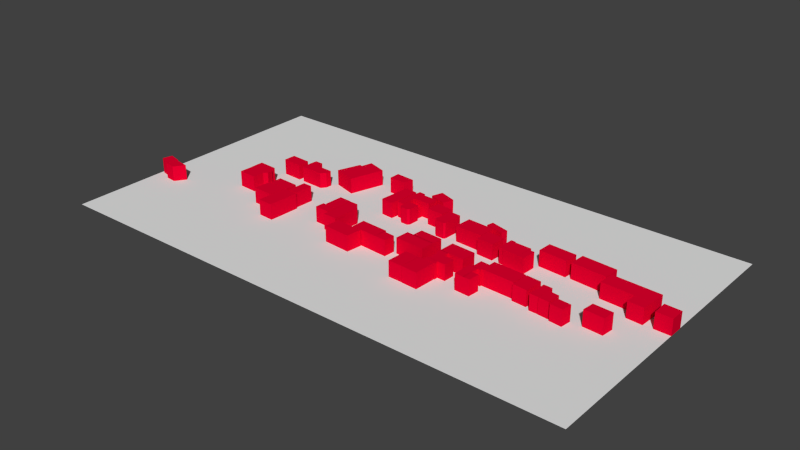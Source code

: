 # Source: home.blend  (saved by Blender 2.65.0; exported with 4.5.12 LTS)
import bpy
from mathutils import Matrix  # noqa: F401  (used for matrix-valued properties, if any)

bpy.ops.wm.read_factory_settings(use_empty=True)
scene = bpy.context.scene
scene.name = 'Scene'

# ---- collections
col_collection_1 = bpy.data.collections.new('Collection 1'); scene.collection.children.link(col_collection_1)

# ---- materials (node trees are filled in below, after node groups)
mat_material = bpy.data.materials.new('Material')
mat_material.alpha_threshold = 0.0
mat_material.use_transparent_shadow = False
mat_material.diffuse_color = (0.8, 0.0, 0.02849, 1.0)
mat_material.roughness = 0.5
mat_material.line_color = (0.0, 0.0, 0.0, 1.0)
mat_buildings = bpy.data.materials.new('Buildings')
mat_buildings.alpha_threshold = 0.0
mat_buildings.use_transparent_shadow = False
mat_buildings.roughness = 0.5
mat_buildings.line_color = (0.0, 0.0, 0.0, 1.0)
mat_map = bpy.data.materials.new('Map')
mat_map.alpha_threshold = 0.0
mat_map.use_transparent_shadow = False
mat_map.roughness = 0.5
mat_map.line_color = (0.0, 0.0, 0.0, 1.0)

# ---- material node trees

# ---- world
world_world = bpy.data.worlds.new('World'); scene.world = world_world
world_world.color = (0.05088, 0.05088, 0.05088)
world_world.use_sun_shadow = False
world_world.sun_shadow_jitter_overblur = 0.0
world_world.cycles.sampling_method = 'MANUAL'
world_world.cycles.sample_map_resolution = 256

# ---- meshes
me_plane_003 = bpy.data.meshes.new('Plane.003')
me_plane_003.from_pydata([(0.6176, 3.785, -4.825e-06), (0.1012, 3.906, -4.833e-06), (0.7157, 4.177, -4.72e-06), (0.2041, 4.305, -4.728e-06), (1.046, 3.612, -4.816e-06), (0.6115, 3.66, -4.821e-06), (1.34, 4.036, -4.713e-06), (0.7326, 4.127, -4.72e-06), (7.222, 7.26, -7.97e-06), (6.288, 7.537, -7.952e-06), (7.509, 8.198, -7.817e-06), (6.624, 8.469, -7.806e-06), (7.507, 8.198, -7.879e-06), (6.739, 8.433, -7.865e-06), (7.648, 8.635, -7.774e-06), (6.86, 8.879, -7.765e-06), (9.013, 8.295, -7.877e-06), (8.322, 8.322, -7.866e-06), (9.12, 8.705, -7.773e-06), (8.332, 8.761, -7.767e-06), (9.79, 6.65, -7.814e-06), (9.294, 6.691, -7.81e-06), (9.924, 7.92, -7.667e-06), (9.414, 7.964, -7.714e-06), (10.17, 6.86, -7.831e-06), (9.891, 6.878, -7.829e-06), (10.27, 8.011, -7.684e-06), (10.01, 8.032, -7.734e-06), (10.56, 6.591, -7.835e-06), (10.28, 6.6, -7.832e-06), (10.63, 6.663, -7.687e-06), (10.21, 6.674, -7.734e-06), (10.64, 6.664, -7.839e-06), (10.2, 6.673, -7.834e-06), (10.66, 7.1, -7.691e-06), (10.23, 7.121, -7.737e-06), (10.89, 7.456, -7.843e-06), (10.25, 7.475, -7.835e-06), (10.9, 7.902, -7.695e-06), (10.28, 7.913, -7.738e-06), (10.55, 7.11, -7.838e-06), (10.24, 7.128, -7.835e-06), (10.58, 7.451, -7.689e-06), (10.27, 7.467, -7.738e-06), (11.79, 7.087, -7.88e-06), (11.12, 7.119, -7.87e-06), (11.83, 7.624, -7.733e-06), (11.17, 7.672, -7.774e-06), (12.31, 6.632, -7.88e-06), (11.83, 6.659, -7.87e-06), (12.35, 7.428, -7.733e-06), (11.88, 7.453, -7.774e-06), (12.25, 6.573, -7.88e-06), (11.91, 6.577, -7.87e-06), (12.31, 6.635, -7.733e-06), (11.91, 6.656, -7.774e-06), (13.83, 6.646, -7.855e-06), (12.73, 6.708, -7.856e-06), (13.87, 7.338, -7.708e-06), (12.78, 7.398, -7.76e-06), (14.53, 6.368, -7.861e-06), (13.86, 6.416, -7.865e-06), (14.56, 6.991, -7.714e-06), (13.88, 7.03, -7.769e-06), (15.68, 6.271, -7.824e-06), (15.0, 6.312, -7.827e-06), (15.72, 6.97, -7.675e-06), (15.04, 6.995, -7.731e-06), (15.9, 6.257, -7.796e-06), (15.68, 6.269, -7.805e-06), (15.93, 6.847, -7.647e-06), (15.71, 6.849, -7.708e-06), (15.0, 6.353, -7.837e-06), (14.82, 6.362, -7.831e-06), (15.04, 7.038, -7.689e-06), (14.85, 7.045, -7.734e-06), (14.39, 4.875, -7.857e-06), (13.41, 4.93, -7.85e-06), (14.42, 5.498, -7.709e-06), (13.44, 5.558, -7.754e-06), (13.73, 4.696, -7.832e-06), (13.39, 4.717, -7.848e-06), (13.75, 4.917, -7.684e-06), (13.41, 4.942, -7.752e-06), (14.15, 4.212, -7.835e-06), (13.43, 4.256, -7.851e-06), (14.17, 4.66, -7.687e-06), (13.46, 4.713, -7.756e-06), (13.82, 4.066, -7.837e-06), (13.36, 4.082, -7.856e-06), (13.83, 4.236, -7.689e-06), (13.37, 4.262, -7.757e-06), (12.91, 5.132, -7.868e-06), (11.99, 5.187, -7.862e-06), (12.94, 5.575, -7.721e-06), (12.02, 5.635, -7.766e-06), (12.88, 4.584, -7.869e-06), (11.68, 4.66, -7.864e-06), (12.91, 5.144, -7.721e-06), (11.72, 5.225, -7.768e-06), (11.03, 4.272, -7.944e-06), (9.937, 4.347, -7.936e-06), (11.07, 4.825, -7.796e-06), (9.963, 4.892, -7.84e-06), (11.5, 4.244, -7.925e-06), (11.03, 4.271, -7.891e-06), (11.53, 4.707, -7.778e-06), (11.05, 4.739, -7.796e-06), (9.108, 5.509, -7.773e-06), (8.555, 5.521, -7.756e-06), (8.896, 5.753, -7.629e-06), (8.567, 5.76, -7.661e-06), (9.039, 4.389, -7.77e-06), (8.487, 4.401, -7.752e-06), (8.534, 5.778, -7.764e-06), (8.027, 5.804, -7.747e-06), (8.493, 5.022, -7.761e-06), (7.986, 5.048, -7.744e-06), (8.485, 4.994, -7.766e-06), (7.881, 5.019, -7.754e-06), (8.458, 4.626, -7.762e-06), (7.854, 4.652, -7.751e-06), (6.5, 5.799, -7.697e-06), (6.118, 5.811, -7.684e-06), (6.459, 5.043, -7.694e-06), (6.077, 5.054, -7.681e-06), (5.979, 5.507, -7.725e-06), (5.105, 5.554, -7.709e-06), (5.959, 5.043, -7.694e-06), (5.084, 5.089, -7.678e-06), (5.375, 7.604, -7.822e-06), (5.042, 7.615, -7.808e-06), (5.355, 7.326, -7.845e-06), (5.015, 7.31, -7.826e-06), (5.341, 6.889, -7.821e-06), (5.008, 6.901, -7.807e-06), (5.973, 7.299, -7.823e-06), (5.959, 6.861, -7.799e-06), (6.126, 7.292, -7.844e-06), (6.112, 7.056, -7.843e-06), (6.529, 4.975, -7.692e-06), (5.912, 4.987, -7.718e-06), (6.488, 4.082, -7.689e-06), (5.859, 4.116, -7.719e-06), (6.467, 3.7, -7.686e-06), (5.838, 3.734, -7.717e-06), (5.884, 5.01, -7.607e-06), (5.031, 5.05, -7.602e-06), (5.843, 4.297, -7.604e-06), (4.97, 4.338, -7.603e-06), (16.55, 4.702, -7.809e-06), (15.27, 4.75, -7.823e-06), (16.59, 5.36, -7.661e-06), (15.3, 5.413, -7.726e-06), (15.26, 4.681, -7.83e-06), (14.91, 4.702, -7.829e-06), (15.28, 5.151, -7.683e-06), (14.93, 5.177, -7.732e-06), (15.1, 3.939, -7.833e-06), (14.75, 3.959, -7.832e-06), (15.14, 4.693, -7.685e-06), (14.78, 4.718, -7.735e-06), (15.36, 3.925, -7.829e-06), (15.09, 3.938, -7.826e-06), (15.4, 4.388, -7.681e-06), (15.12, 4.406, -7.729e-06), (14.27, 7.293, -7.899e-06), (13.53, 7.455, -7.904e-06), (14.34, 7.533, -7.752e-06), (13.59, 7.722, -7.807e-06), (13.09, 3.233, -7.843e-06), (12.52, 3.249, -7.863e-06), (13.13, 4.083, -7.695e-06), (12.57, 4.109, -7.764e-06), (13.76, 3.185, -7.837e-06), (13.11, 3.221, -7.858e-06), (13.8, 4.035, -7.689e-06), (13.16, 4.081, -7.759e-06), (17.1, 6.992, -7.895e-06), (15.99, 7.064, -7.831e-06), (17.13, 7.582, -7.746e-06), (16.02, 7.643, -7.734e-06), (18.66, 6.914, -7.998e-06), (17.29, 7.015, -7.938e-06), (18.7, 7.563, -7.849e-06), (17.33, 7.653, -7.841e-06), (17.16, 4.555, -7.739e-06), (16.59, 4.593, -7.671e-06), (17.21, 5.311, -7.59e-06), (16.63, 5.354, -7.573e-06), (17.67, 4.437, -7.681e-06), (17.34, 4.446, -7.585e-06), (17.72, 5.193, -7.532e-06), (17.38, 5.207, -7.487e-06), (18.1, 4.388, -7.631e-06), (17.69, 4.427, -7.545e-06), (18.13, 4.938, -7.484e-06), (17.71, 4.981, -7.449e-06), (20.58, 6.424, -7.824e-06), (18.69, 6.524, -7.811e-06), (20.62, 7.072, -7.676e-06), (18.73, 7.163, -7.715e-06), (20.56, 5.983, -7.827e-06), (19.94, 6.024, -7.698e-06), (20.58, 6.416, -7.679e-06), (19.98, 6.447, -7.602e-06), (19.92, 4.664, -7.842e-06), (19.15, 4.713, -7.717e-06), (19.97, 5.152, -7.694e-06), (19.2, 5.191, -7.621e-06), (18.67, 4.282, -7.842e-06), (18.17, 4.33, -7.717e-06), (18.72, 4.711, -7.694e-06), (18.22, 4.75, -7.621e-06), (4.799, 7.391, -6.283e-06), (3.987, 7.437, -6.267e-06), (4.779, 6.905, -6.252e-06), (3.967, 6.952, -6.236e-06), (4.237, 6.093, -6.325e-06), (3.48, 6.139, -6.309e-06), (4.217, 5.864, -6.311e-06), (3.46, 5.911, -6.295e-06), (4.224, 5.482, -6.286e-06), (3.467, 5.529, -6.27e-06), (4.196, 4.997, -6.255e-06), (3.439, 5.043, -6.239e-06), (4.335, 5.864, -6.311e-06), (4.363, 5.607, -6.295e-06), (11.23, 7.88, -7.832e-06), (10.55, 8.076, -7.825e-06), (11.38, 8.298, -7.679e-06), (10.7, 8.524, -7.724e-06), (21.55, 5.99, -7.81e-06), (20.92, 6.004, -7.682e-06), (21.55, 6.575, -7.663e-06), (20.91, 6.607, -7.587e-06), (10.28, 3.664, -7.882e-06), (9.182, 3.74, -7.874e-06), (10.35, 4.286, -7.738e-06), (9.247, 4.353, -7.782e-06), (0.6176, 3.785, 0.6291), (0.1012, 3.906, 0.6291), (0.7157, 4.177, 0.6291), (0.2041, 4.305, 0.6291), (1.046, 3.612, 0.6291), (0.6115, 3.66, 0.6291), (1.34, 4.036, 0.6291), (0.7326, 4.127, 0.6291), (7.222, 7.26, 0.6291), (6.288, 7.537, 0.6291), (7.509, 8.198, 0.6291), (6.624, 8.469, 0.6291), (7.507, 8.198, 0.6291), (6.739, 8.433, 0.6291), (7.648, 8.635, 0.6291), (6.86, 8.879, 0.6291), (9.013, 8.295, 0.6291), (8.322, 8.322, 0.6291), (9.12, 8.705, 0.6291), (8.332, 8.761, 0.6291), (9.79, 6.65, 0.6291), (9.294, 6.691, 0.6291), (9.924, 7.92, 0.6291), (9.414, 7.964, 0.6291), (10.17, 6.86, 0.6291), (9.891, 6.878, 0.6291), (10.27, 8.011, 0.6291), (10.01, 8.032, 0.6291), (10.56, 6.591, 0.6291), (10.28, 6.6, 0.6291), (10.63, 6.663, 0.6291), (10.21, 6.674, 0.6291), (10.64, 6.664, 0.6291), (10.2, 6.673, 0.6291), (10.66, 7.1, 0.6291), (10.23, 7.121, 0.6291), (10.89, 7.456, 0.6291), (10.25, 7.475, 0.6291), (10.9, 7.902, 0.6291), (10.28, 7.913, 0.6291), (10.55, 7.11, 0.375), (10.24, 7.128, 0.375), (10.58, 7.451, 0.375), (10.27, 7.467, 0.375), (11.79, 7.087, 0.6291), (11.12, 7.119, 0.6291), (11.83, 7.624, 0.6291), (11.17, 7.672, 0.6291), (12.31, 6.632, 0.6291), (11.83, 6.659, 0.6291), (12.35, 7.428, 0.6291), (11.88, 7.453, 0.6291), (12.25, 6.573, 0.6291), (11.91, 6.577, 0.6291), (12.31, 6.635, 0.6291), (11.91, 6.656, 0.6291), (13.83, 6.646, 0.6291), (12.73, 6.708, 0.6291), (13.87, 7.338, 0.6291), (12.78, 7.398, 0.6291), (14.53, 6.368, 0.6291), (13.86, 6.416, 0.6291), (14.56, 6.991, 0.6291), (13.88, 7.03, 0.6291), (15.68, 6.271, 0.6291), (15.0, 6.312, 0.6291), (15.72, 6.97, 0.6291), (15.04, 6.995, 0.6291), (15.9, 6.257, 0.6291), (15.68, 6.269, 0.6291), (15.93, 6.847, 0.6291), (15.71, 6.849, 0.6291), (15.0, 6.353, 0.6291), (14.82, 6.362, 0.6291), (15.04, 7.038, 0.6291), (14.85, 7.045, 0.6291), (14.39, 4.875, 0.6291), (13.41, 4.93, 0.6291), (14.42, 5.498, 0.6291), (13.44, 5.558, 0.6291), (13.73, 4.696, 0.6291), (13.39, 4.717, 0.6291), (13.75, 4.917, 0.6291), (13.41, 4.942, 0.6291), (14.15, 4.212, 0.6291), (13.43, 4.256, 0.6291), (14.17, 4.66, 0.6291), (13.46, 4.713, 0.6291), (13.82, 4.066, 0.6291), (13.36, 4.082, 0.6291), (13.83, 4.236, 0.6291), (13.37, 4.262, 0.6291), (12.91, 5.132, 0.6291), (11.99, 5.187, 0.6291), (12.94, 5.575, 0.6291), (12.02, 5.635, 0.6291), (12.88, 4.584, 0.6291), (11.68, 4.66, 0.6291), (12.91, 5.144, 0.6291), (11.72, 5.225, 0.6291), (11.03, 4.272, 0.6291), (9.937, 4.347, 0.6291), (11.07, 4.825, 0.6291), (9.963, 4.892, 0.6291), (11.5, 4.244, 0.6291), (11.03, 4.271, 0.6291), (11.53, 4.707, 0.6291), (11.05, 4.739, 0.6291), (9.108, 5.509, 0.6291), (8.555, 5.521, 0.6291), (8.896, 5.753, 0.6291), (8.567, 5.76, 0.6291), (9.039, 4.389, 0.6291), (8.487, 4.401, 0.6291), (8.534, 5.778, 0.6291), (8.027, 5.804, 0.6291), (8.493, 5.022, 0.6291), (7.986, 5.048, 0.6291), (8.485, 4.994, 0.6291), (7.881, 5.019, 0.6291), (8.458, 4.626, 0.6291), (7.854, 4.652, 0.6291), (6.5, 5.799, 0.6291), (6.118, 5.811, 0.6291), (6.459, 5.043, 0.6291), (6.077, 5.054, 0.6291), (5.979, 5.507, 0.6291), (5.105, 5.554, 0.6291), (5.959, 5.043, 0.6291), (5.084, 5.089, 0.6291), (5.375, 7.604, 0.6291), (5.042, 7.615, 0.6291), (5.355, 7.326, 0.6291), (5.015, 7.31, 0.6291), (5.341, 6.889, 0.6291), (5.008, 6.901, 0.6291), (5.973, 7.299, 0.6291), (5.959, 6.861, 0.6291), (6.126, 7.292, 0.6291), (6.112, 7.056, 0.6291), (6.529, 4.975, 0.6291), (5.912, 4.987, 0.6291), (6.488, 4.082, 0.6291), (5.859, 4.116, 0.6291), (6.467, 3.7, 0.6291), (5.838, 3.734, 0.6291), (5.884, 5.01, 0.6291), (5.031, 5.05, 0.6291), (5.843, 4.297, 0.6291), (4.97, 4.338, 0.6291), (16.55, 4.702, 0.6291), (15.27, 4.75, 0.6291), (16.59, 5.36, 0.6291), (15.3, 5.413, 0.6291), (15.26, 4.681, 0.6291), (14.91, 4.702, 0.6291), (15.28, 5.151, 0.6291), (14.93, 5.177, 0.6291), (15.1, 3.939, 0.6291), (14.75, 3.959, 0.6291), (15.14, 4.693, 0.6291), (14.78, 4.718, 0.6291), (15.36, 3.925, 0.6291), (15.09, 3.938, 0.6291), (15.4, 4.388, 0.6291), (15.12, 4.406, 0.6291), (14.27, 7.293, 0.6291), (13.53, 7.455, 0.6291), (14.34, 7.533, 0.6291), (13.59, 7.722, 0.6291), (13.09, 3.233, 0.6291), (12.52, 3.249, 0.6291), (13.13, 4.083, 0.6291), (12.57, 4.109, 0.6291), (13.76, 3.185, 0.6291), (13.11, 3.221, 0.6291), (13.8, 4.035, 0.6291), (13.16, 4.081, 0.6291), (17.1, 6.992, 0.6291), (15.99, 7.064, 0.6291), (17.13, 7.582, 0.6291), (16.02, 7.643, 0.6291), (18.66, 6.914, 0.6291), (17.29, 7.015, 0.6291), (18.7, 7.563, 0.6291), (17.33, 7.653, 0.6291), (17.16, 4.555, 0.6291), (16.59, 4.593, 0.6291), (17.21, 5.311, 0.6291), (16.63, 5.354, 0.6291), (17.67, 4.437, 0.6291), (17.34, 4.446, 0.6291), (17.72, 5.193, 0.6291), (17.38, 5.207, 0.6291), (18.1, 4.388, 0.6291), (17.69, 4.427, 0.6291), (18.13, 4.938, 0.6291), (17.71, 4.981, 0.6291), (20.58, 6.424, 0.6291), (18.69, 6.524, 0.6291), (20.62, 7.072, 0.6291), (18.73, 7.163, 0.6291), (20.56, 5.983, 0.6291), (19.94, 6.024, 0.6291), (20.58, 6.416, 0.6291), (19.98, 6.447, 0.6291), (19.92, 4.664, 0.6291), (19.15, 4.713, 0.6291), (19.97, 5.152, 0.6291), (19.2, 5.191, 0.6291), (18.67, 4.282, 0.6291), (18.17, 4.33, 0.6291), (18.72, 4.711, 0.6291), (18.22, 4.75, 0.6291), (4.799, 7.391, 0.6291), (3.987, 7.437, 0.6291), (4.779, 6.905, 0.6291), (3.967, 6.952, 0.6291), (4.237, 6.093, 0.6291), (3.48, 6.139, 0.6291), (4.217, 5.864, 0.6291), (3.46, 5.911, 0.6291), (4.224, 5.482, 0.6291), (3.467, 5.529, 0.6291), (4.196, 4.997, 0.6291), (3.439, 5.043, 0.6291), (4.335, 5.864, 0.6291), (4.363, 5.607, 0.6291), (11.23, 7.88, 0.6291), (10.55, 8.076, 0.6291), (11.38, 8.298, 0.6291), (10.7, 8.524, 0.6291), (21.55, 5.99, 0.6291), (20.92, 6.004, 0.6291), (21.55, 6.575, 0.6291), (20.91, 6.607, 0.6291), (10.28, 3.664, 0.6291), (9.182, 3.74, 0.6291), (10.35, 4.286, 0.6291), (9.247, 4.353, 0.6291)], [], [(1, 3, 2, 0), (5, 7, 6, 4), (9, 11, 10, 8), (13, 15, 14, 12), (17, 19, 18, 16), (21, 23, 22, 20), (25, 27, 26, 24), (29, 31, 30, 28), (33, 35, 34, 32), (37, 39, 38, 36), (41, 43, 42, 40), (45, 47, 46, 44), (49, 51, 50, 48), (53, 55, 54, 52), (57, 59, 58, 56), (61, 63, 62, 60), (65, 67, 66, 64), (69, 71, 70, 68), (73, 75, 74, 72), (77, 79, 78, 76), (81, 83, 82, 80), (85, 87, 86, 84), (89, 91, 90, 88), (93, 95, 94, 92), (97, 99, 98, 96), (101, 103, 102, 100), (105, 107, 106, 104), (109, 111, 110, 108), (108, 112, 113, 109), (114, 116, 117, 115), (118, 120, 121, 119), (122, 124, 125, 123), (126, 128, 129, 127), (130, 132, 133, 131), (132, 134, 135, 133), (132, 136, 137, 134), (136, 138, 139, 137), (140, 142, 143, 141), (142, 144, 145, 143), (146, 148, 149, 147), (151, 153, 152, 150), (155, 157, 156, 154), (159, 161, 160, 158), (163, 165, 164, 162), (167, 169, 168, 166), (171, 173, 172, 170), (175, 177, 176, 174), (179, 181, 180, 178), (183, 185, 184, 182), (187, 189, 188, 186), (191, 193, 192, 190), (195, 197, 196, 194), (199, 201, 200, 198), (203, 205, 204, 202), (207, 209, 208, 206), (211, 213, 212, 210), (214, 216, 217, 215), (218, 220, 221, 219), (220, 222, 223, 221), (222, 224, 225, 223), (220, 226, 227, 222), (229, 231, 230, 228), (233, 235, 234, 232), (237, 239, 238, 236), (241, 240, 242, 243), (245, 244, 246, 247), (249, 248, 250, 251), (253, 252, 254, 255), (257, 256, 258, 259), (261, 260, 262, 263), (265, 264, 266, 267), (269, 268, 270, 271), (273, 272, 274, 275), (277, 276, 278, 279), (281, 280, 282, 283), (285, 284, 286, 287), (289, 288, 290, 291), (293, 292, 294, 295), (297, 296, 298, 299), (301, 300, 302, 303), (305, 304, 306, 307), (309, 308, 310, 311), (313, 312, 314, 315), (317, 316, 318, 319), (321, 320, 322, 323), (325, 324, 326, 327), (329, 328, 330, 331), (333, 332, 334, 335), (337, 336, 338, 339), (341, 340, 342, 343), (345, 344, 346, 347), (349, 348, 350, 351), (348, 349, 353, 352), (354, 355, 357, 356), (358, 359, 361, 360), (362, 363, 365, 364), (366, 367, 369, 368), (370, 371, 373, 372), (372, 373, 375, 374), (372, 374, 377, 376), (376, 377, 379, 378), (380, 381, 383, 382), (382, 383, 385, 384), (386, 387, 389, 388), (391, 390, 392, 393), (395, 394, 396, 397), (399, 398, 400, 401), (403, 402, 404, 405), (407, 406, 408, 409), (411, 410, 412, 413), (415, 414, 416, 417), (419, 418, 420, 421), (423, 422, 424, 425), (427, 426, 428, 429), (431, 430, 432, 433), (435, 434, 436, 437), (439, 438, 440, 441), (443, 442, 444, 445), (447, 446, 448, 449), (451, 450, 452, 453), (454, 455, 457, 456), (458, 459, 461, 460), (460, 461, 463, 462), (462, 463, 465, 464), (460, 462, 467, 466), (469, 468, 470, 471), (473, 472, 474, 475), (477, 476, 478, 479), (224, 222, 462, 464), (154, 156, 396, 394), (88, 90, 330, 328), (19, 17, 257, 259), (237, 236, 476, 477), (166, 168, 408, 406), (100, 102, 342, 340), (31, 29, 269, 271), (178, 180, 420, 418), (112, 108, 348, 352), (43, 41, 281, 283), (190, 192, 432, 430), (124, 122, 362, 364), (55, 53, 293, 295), (202, 204, 444, 442), (67, 65, 305, 307), (215, 217, 457, 455), (144, 142, 382, 384), (79, 77, 317, 319), (9, 8, 248, 249), (227, 226, 466, 467), (157, 155, 395, 397), (91, 89, 329, 331), (21, 20, 260, 261), (238, 239, 479, 478), (169, 167, 407, 409), (103, 101, 341, 343), (33, 32, 272, 273), (181, 179, 419, 421), (114, 115, 355, 354), (45, 44, 284, 285), (193, 191, 431, 433), (126, 127, 367, 366), (57, 56, 296, 297), (205, 203, 443, 445), (134, 137, 377, 374), (69, 68, 308, 309), (216, 214, 454, 456), (146, 147, 387, 386), (81, 80, 320, 321), (10, 11, 251, 250), (222, 227, 467, 462), (159, 158, 398, 399), (93, 92, 332, 333), (22, 23, 263, 262), (236, 238, 478, 476), (171, 170, 410, 411), (105, 104, 344, 345), (34, 35, 275, 274), (183, 182, 422, 423), (117, 116, 356, 357), (46, 47, 287, 286), (195, 194, 434, 435), (129, 128, 368, 369), (58, 59, 299, 298), (207, 206, 446, 447), (136, 132, 372, 376), (70, 71, 311, 310), (218, 219, 459, 458), (149, 148, 388, 389), (82, 83, 323, 322), (8, 10, 250, 248), (226, 220, 460, 466), (160, 161, 401, 400), (94, 95, 335, 334), (20, 22, 262, 260), (239, 237, 477, 479), (172, 173, 413, 412), (106, 107, 347, 346), (32, 34, 274, 272), (184, 185, 425, 424), (115, 117, 357, 355), (44, 46, 286, 284), (196, 197, 437, 436), (127, 129, 369, 367), (56, 58, 298, 296), (208, 209, 449, 448), (139, 138, 378, 379), (68, 70, 310, 308), (147, 149, 389, 387), (80, 82, 322, 320), (11, 9, 249, 251), (229, 228, 468, 469), (158, 160, 400, 398), (92, 94, 334, 332), (23, 21, 261, 263), (170, 172, 412, 410), (104, 106, 346, 344), (35, 33, 273, 275), (182, 184, 424, 422), (116, 114, 354, 356), (47, 45, 285, 287), (194, 196, 436, 434), (128, 126, 366, 368), (59, 57, 297, 299), (206, 208, 448, 446), (137, 139, 379, 377), (71, 69, 309, 311), (1, 0, 240, 241), (219, 221, 461, 459), (148, 146, 386, 388), (83, 81, 321, 323), (13, 12, 252, 253), (230, 231, 471, 470), (161, 159, 399, 401), (95, 93, 333, 335), (25, 24, 264, 265), (173, 171, 411, 413), (107, 105, 345, 347), (37, 36, 276, 277), (185, 183, 423, 425), (118, 119, 359, 358), (49, 48, 288, 289), (197, 195, 435, 437), (130, 131, 371, 370), (61, 60, 300, 301), (209, 207, 447, 449), (138, 136, 376, 378), (73, 72, 312, 313), (2, 3, 243, 242), (220, 218, 458, 460), (151, 150, 390, 391), (85, 84, 324, 325), (14, 15, 255, 254), (228, 230, 470, 468), (163, 162, 402, 403), (97, 96, 336, 337), (26, 27, 267, 266), (175, 174, 414, 415), (38, 39, 279, 278), (187, 186, 426, 427), (121, 120, 360, 361), (50, 51, 291, 290), (199, 198, 438, 439), (62, 63, 303, 302), (211, 210, 450, 451), (140, 141, 381, 380), (74, 75, 315, 314), (0, 2, 242, 240), (152, 153, 393, 392), (86, 87, 327, 326), (12, 14, 254, 252), (231, 229, 469, 471), (164, 165, 405, 404), (98, 99, 339, 338), (24, 26, 266, 264), (176, 177, 417, 416), (110, 111, 351, 350), (36, 38, 278, 276), (188, 189, 429, 428), (119, 121, 361, 359), (48, 50, 290, 288), (200, 201, 441, 440), (131, 133, 373, 371), (60, 62, 302, 300), (212, 213, 453, 452), (72, 74, 314, 312), (3, 1, 241, 243), (221, 223, 463, 461), (150, 152, 392, 390), (84, 86, 326, 324), (15, 13, 253, 255), (233, 232, 472, 473), (162, 164, 404, 402), (96, 98, 338, 336), (27, 25, 265, 267), (174, 176, 416, 414), (108, 110, 350, 348), (39, 37, 277, 279), (186, 188, 428, 426), (120, 118, 358, 360), (51, 49, 289, 291), (198, 200, 440, 438), (132, 130, 370, 372), (63, 61, 301, 303), (210, 212, 452, 450), (141, 143, 383, 381), (75, 73, 313, 315), (5, 4, 244, 245), (153, 151, 391, 393), (87, 85, 325, 327), (17, 16, 256, 257), (234, 235, 475, 474), (165, 163, 403, 405), (99, 97, 337, 339), (29, 28, 268, 269), (177, 175, 415, 417), (111, 109, 349, 351), (41, 40, 280, 281), (189, 187, 427, 429), (122, 123, 363, 362), (53, 52, 292, 293), (201, 199, 439, 441), (135, 134, 374, 375), (65, 64, 304, 305), (213, 211, 451, 453), (142, 140, 380, 382), (77, 76, 316, 317), (6, 7, 247, 246), (225, 224, 464, 465), (155, 154, 394, 395), (89, 88, 328, 329), (18, 19, 259, 258), (232, 234, 474, 472), (167, 166, 406, 407), (101, 100, 340, 341), (30, 31, 271, 270), (179, 178, 418, 419), (113, 112, 352, 353), (42, 43, 283, 282), (191, 190, 430, 431), (125, 124, 364, 365), (54, 55, 295, 294), (203, 202, 442, 443), (133, 135, 375, 373), (66, 67, 307, 306), (214, 215, 455, 454), (145, 144, 384, 385), (78, 79, 319, 318), (4, 6, 246, 244), (223, 225, 465, 463), (156, 157, 397, 396), (90, 91, 331, 330), (16, 18, 258, 256), (235, 233, 473, 475), (168, 169, 409, 408), (102, 103, 343, 342), (28, 30, 270, 268), (180, 181, 421, 420), (109, 113, 353, 349), (40, 42, 282, 280), (192, 193, 433, 432), (123, 125, 365, 363), (52, 54, 294, 292), (204, 205, 445, 444), (64, 66, 306, 304), (217, 216, 456, 457), (143, 145, 385, 383), (76, 78, 318, 316), (7, 5, 245, 247)])
me_plane_003.materials.append(mat_material)
me_plane_003.use_remesh_preserve_volume = False
me_plane_003.use_remesh_preserve_attributes = False
me_plane_003.use_mirror_vertex_groups = False
me_plane_003.update()
me_plane_002 = bpy.data.meshes.new('Plane.002')
me_plane_002.from_pydata([(0.6176, 3.785, -4.825e-06), (0.1012, 3.906, -4.833e-06), (0.7157, 4.177, -4.72e-06), (0.2041, 4.305, -4.728e-06), (1.046, 3.612, -4.816e-06), (0.6115, 3.66, -4.821e-06), (1.34, 4.036, -4.713e-06), (0.7326, 4.127, -4.72e-06), (7.222, 7.26, -7.97e-06), (6.288, 7.537, -7.952e-06), (7.509, 8.198, -7.817e-06), (6.624, 8.469, -7.806e-06), (7.507, 8.198, -7.879e-06), (6.739, 8.433, -7.865e-06), (7.648, 8.635, -7.774e-06), (6.86, 8.879, -7.765e-06), (9.013, 8.295, -7.877e-06), (8.322, 8.322, -7.866e-06), (9.12, 8.705, -7.773e-06), (8.332, 8.761, -7.767e-06), (9.79, 6.65, -7.814e-06), (9.294, 6.691, -7.81e-06), (9.924, 7.92, -7.667e-06), (9.414, 7.964, -7.714e-06), (10.17, 6.86, -7.831e-06), (9.891, 6.878, -7.829e-06), (10.27, 8.011, -7.684e-06), (10.01, 8.032, -7.734e-06), (10.56, 6.591, -7.835e-06), (10.28, 6.6, -7.832e-06), (10.63, 6.663, -7.687e-06), (10.21, 6.674, -7.734e-06), (10.64, 6.664, -7.839e-06), (10.2, 6.673, -7.834e-06), (10.66, 7.1, -7.691e-06), (10.23, 7.121, -7.737e-06), (10.89, 7.456, -7.843e-06), (10.25, 7.475, -7.835e-06), (10.9, 7.902, -7.695e-06), (10.28, 7.913, -7.738e-06), (10.55, 7.11, -7.838e-06), (10.24, 7.128, -7.835e-06), (10.58, 7.451, -7.689e-06), (10.27, 7.467, -7.738e-06), (11.79, 7.087, -7.88e-06), (11.12, 7.119, -7.87e-06), (11.83, 7.624, -7.733e-06), (11.17, 7.672, -7.774e-06), (12.31, 6.632, -7.88e-06), (11.83, 6.659, -7.87e-06), (12.35, 7.428, -7.733e-06), (11.88, 7.453, -7.774e-06), (12.25, 6.573, -7.88e-06), (11.91, 6.577, -7.87e-06), (12.31, 6.635, -7.733e-06), (11.91, 6.656, -7.774e-06), (13.83, 6.646, -7.855e-06), (12.73, 6.708, -7.856e-06), (13.87, 7.338, -7.708e-06), (12.78, 7.398, -7.76e-06), (14.53, 6.368, -7.861e-06), (13.86, 6.416, -7.865e-06), (14.56, 6.991, -7.714e-06), (13.88, 7.03, -7.769e-06), (15.68, 6.271, -7.824e-06), (15.0, 6.312, -7.827e-06), (15.72, 6.97, -7.675e-06), (15.04, 6.995, -7.731e-06), (15.9, 6.257, -7.796e-06), (15.68, 6.269, -7.805e-06), (15.93, 6.847, -7.647e-06), (15.71, 6.849, -7.708e-06), (15.0, 6.353, -7.837e-06), (14.82, 6.362, -7.831e-06), (15.04, 7.038, -7.689e-06), (14.85, 7.045, -7.734e-06), (14.39, 4.875, -7.857e-06), (13.41, 4.93, -7.85e-06), (14.42, 5.498, -7.709e-06), (13.44, 5.558, -7.754e-06), (13.73, 4.696, -7.832e-06), (13.39, 4.717, -7.848e-06), (13.75, 4.917, -7.684e-06), (13.41, 4.942, -7.752e-06), (14.15, 4.212, -7.835e-06), (13.43, 4.256, -7.851e-06), (14.17, 4.66, -7.687e-06), (13.46, 4.713, -7.756e-06), (13.82, 4.066, -7.837e-06), (13.36, 4.082, -7.856e-06), (13.83, 4.236, -7.689e-06), (13.37, 4.262, -7.757e-06), (12.91, 5.132, -7.868e-06), (11.99, 5.187, -7.862e-06), (12.94, 5.575, -7.721e-06), (12.02, 5.635, -7.766e-06), (12.88, 4.584, -7.869e-06), (11.68, 4.66, -7.864e-06), (12.91, 5.144, -7.721e-06), (11.72, 5.225, -7.768e-06), (11.03, 4.272, -7.944e-06), (9.937, 4.347, -7.936e-06), (11.07, 4.825, -7.796e-06), (9.963, 4.892, -7.84e-06), (11.5, 4.244, -7.925e-06), (11.03, 4.271, -7.891e-06), (11.53, 4.707, -7.778e-06), (11.05, 4.739, -7.796e-06), (9.108, 5.509, -7.773e-06), (8.555, 5.521, -7.756e-06), (8.896, 5.753, -7.629e-06), (8.567, 5.76, -7.661e-06), (9.039, 4.389, -7.77e-06), (8.487, 4.401, -7.752e-06), (8.534, 5.778, -7.764e-06), (8.027, 5.804, -7.747e-06), (8.493, 5.022, -7.761e-06), (7.986, 5.048, -7.744e-06), (8.485, 4.994, -7.766e-06), (7.881, 5.019, -7.754e-06), (8.458, 4.626, -7.762e-06), (7.854, 4.652, -7.751e-06), (6.5, 5.799, -7.697e-06), (6.118, 5.811, -7.684e-06), (6.459, 5.043, -7.694e-06), (6.077, 5.054, -7.681e-06), (5.979, 5.507, -7.725e-06), (5.105, 5.554, -7.709e-06), (5.959, 5.043, -7.694e-06), (5.084, 5.089, -7.678e-06), (5.375, 7.604, -7.822e-06), (5.042, 7.615, -7.808e-06), (5.355, 7.326, -7.845e-06), (5.015, 7.31, -7.826e-06), (5.341, 6.889, -7.821e-06), (5.008, 6.901, -7.807e-06), (5.973, 7.299, -7.823e-06), (5.959, 6.861, -7.799e-06), (6.126, 7.292, -7.844e-06), (6.112, 7.056, -7.843e-06), (6.529, 4.975, -7.692e-06), (5.912, 4.987, -7.718e-06), (6.488, 4.082, -7.689e-06), (5.859, 4.116, -7.719e-06), (6.467, 3.7, -7.686e-06), (5.838, 3.734, -7.717e-06), (5.884, 5.01, -7.607e-06), (5.031, 5.05, -7.602e-06), (5.843, 4.297, -7.604e-06), (4.97, 4.338, -7.603e-06), (16.55, 4.702, -7.809e-06), (15.27, 4.75, -7.823e-06), (16.59, 5.36, -7.661e-06), (15.3, 5.413, -7.726e-06), (15.26, 4.681, -7.83e-06), (14.91, 4.702, -7.829e-06), (15.28, 5.151, -7.683e-06), (14.93, 5.177, -7.732e-06), (15.1, 3.939, -7.833e-06), (14.75, 3.959, -7.832e-06), (15.14, 4.693, -7.685e-06), (14.78, 4.718, -7.735e-06), (15.36, 3.925, -7.829e-06), (15.09, 3.938, -7.826e-06), (15.4, 4.388, -7.681e-06), (15.12, 4.406, -7.729e-06), (14.27, 7.293, -7.899e-06), (13.53, 7.455, -7.904e-06), (14.34, 7.533, -7.752e-06), (13.59, 7.722, -7.807e-06), (13.09, 3.233, -7.843e-06), (12.52, 3.249, -7.863e-06), (13.13, 4.083, -7.695e-06), (12.57, 4.109, -7.764e-06), (13.76, 3.185, -7.837e-06), (13.11, 3.221, -7.858e-06), (13.8, 4.035, -7.689e-06), (13.16, 4.081, -7.759e-06), (17.1, 6.992, -7.895e-06), (15.99, 7.064, -7.831e-06), (17.13, 7.582, -7.746e-06), (16.02, 7.643, -7.734e-06), (18.66, 6.914, -7.998e-06), (17.29, 7.015, -7.938e-06), (18.7, 7.563, -7.849e-06), (17.33, 7.653, -7.841e-06), (17.16, 4.555, -7.739e-06), (16.59, 4.593, -7.671e-06), (17.21, 5.311, -7.59e-06), (16.63, 5.354, -7.573e-06), (17.67, 4.437, -7.681e-06), (17.34, 4.446, -7.585e-06), (17.72, 5.193, -7.532e-06), (17.38, 5.207, -7.487e-06), (18.1, 4.388, -7.631e-06), (17.69, 4.427, -7.545e-06), (18.13, 4.938, -7.484e-06), (17.71, 4.981, -7.449e-06), (20.58, 6.424, -7.824e-06), (18.69, 6.524, -7.811e-06), (20.62, 7.072, -7.676e-06), (18.73, 7.163, -7.715e-06), (20.56, 5.983, -7.827e-06), (19.94, 6.024, -7.698e-06), (20.58, 6.416, -7.679e-06), (19.98, 6.447, -7.602e-06), (19.92, 4.664, -7.842e-06), (19.15, 4.713, -7.717e-06), (19.97, 5.152, -7.694e-06), (19.2, 5.191, -7.621e-06), (18.67, 4.282, -7.842e-06), (18.17, 4.33, -7.717e-06), (18.72, 4.711, -7.694e-06), (18.22, 4.75, -7.621e-06), (4.799, 7.391, -6.283e-06), (3.987, 7.437, -6.267e-06), (4.779, 6.905, -6.252e-06), (3.967, 6.952, -6.236e-06), (4.237, 6.093, -6.325e-06), (3.48, 6.139, -6.309e-06), (4.217, 5.864, -6.311e-06), (3.46, 5.911, -6.295e-06), (4.224, 5.482, -6.286e-06), (3.467, 5.529, -6.27e-06), (4.196, 4.997, -6.255e-06), (3.439, 5.043, -6.239e-06), (4.335, 5.864, -6.311e-06), (4.363, 5.607, -6.295e-06), (11.23, 7.88, -7.832e-06), (10.55, 8.076, -7.825e-06), (11.38, 8.298, -7.679e-06), (10.7, 8.524, -7.724e-06), (21.55, 5.99, -7.81e-06), (20.92, 6.004, -7.682e-06), (21.55, 6.575, -7.663e-06), (20.91, 6.607, -7.587e-06), (10.28, 3.664, -7.882e-06), (9.182, 3.74, -7.874e-06), (10.35, 4.286, -7.738e-06), (9.247, 4.353, -7.782e-06)], [], [(1, 0, 2, 3), (5, 4, 6, 7), (9, 8, 10, 11), (13, 12, 14, 15), (17, 16, 18, 19), (21, 20, 22, 23), (25, 24, 26, 27), (29, 28, 30, 31), (33, 32, 34, 35), (37, 36, 38, 39), (41, 40, 42, 43), (45, 44, 46, 47), (49, 48, 50, 51), (53, 52, 54, 55), (57, 56, 58, 59), (61, 60, 62, 63), (65, 64, 66, 67), (69, 68, 70, 71), (73, 72, 74, 75), (77, 76, 78, 79), (81, 80, 82, 83), (85, 84, 86, 87), (89, 88, 90, 91), (93, 92, 94, 95), (97, 96, 98, 99), (101, 100, 102, 103), (105, 104, 106, 107), (109, 108, 110, 111), (108, 109, 113, 112), (114, 115, 117, 116), (118, 119, 121, 120), (122, 123, 125, 124), (126, 127, 129, 128), (130, 131, 133, 132), (132, 133, 135, 134), (132, 134, 137, 136), (136, 137, 139, 138), (140, 141, 143, 142), (142, 143, 145, 144), (146, 147, 149, 148), (151, 150, 152, 153), (155, 154, 156, 157), (159, 158, 160, 161), (163, 162, 164, 165), (167, 166, 168, 169), (171, 170, 172, 173), (175, 174, 176, 177), (179, 178, 180, 181), (183, 182, 184, 185), (187, 186, 188, 189), (191, 190, 192, 193), (195, 194, 196, 197), (199, 198, 200, 201), (203, 202, 204, 205), (207, 206, 208, 209), (211, 210, 212, 213), (214, 215, 217, 216), (218, 219, 221, 220), (220, 221, 223, 222), (222, 223, 225, 224), (220, 222, 227, 226), (229, 228, 230, 231), (233, 232, 234, 235), (237, 236, 238, 239)])
me_plane_002.materials.append(mat_material)
me_plane_002.use_remesh_preserve_volume = False
me_plane_002.use_remesh_preserve_attributes = False
me_plane_002.use_mirror_vertex_groups = False
me_plane_002.update()
me_cube = bpy.data.meshes.new('Cube')
me_cube.from_pydata([(-1.534, -0.3123, 0.06554), (-1.511, 0.6785, 0.01709), (-0.7252, 0.6789, 8.282e-05), (-0.7488, -0.312, 0.04854), (-1.52, -0.3139, 0.5947), (-1.496, 0.677, 0.5463), (-0.7104, 0.6773, 0.5293), (-0.734, -0.3135, 0.5777), (-1.441, 1.352, 0.003134), (-1.441, 2.115, 0.003134), (-0.2328, 2.115, 0.003134), (-0.2328, 1.352, 0.003134), (-1.441, 1.352, 0.3729), (-1.441, 2.115, 0.3729), (-0.2328, 2.115, 0.3729), (-0.2328, 1.352, 0.3729), (0.276, 0.7579, 0.02158), (0.2963, 1.521, 0.02158), (1.504, 1.489, 0.02158), (1.483, 0.7259, 0.02158), (0.276, 0.7579, 0.4862), (0.2963, 1.521, 0.4862), (1.504, 1.489, 0.4862), (1.483, 0.7259, 0.4862), (1.705, -0.2848, -0.01813), (1.771, 1.368, -0.01813), (2.615, 1.274, -0.01813), (2.549, -0.3785, -0.01813), (1.705, -0.2848, 0.5259), (1.771, 1.368, 0.5259), (2.615, 1.274, 0.5259), (2.549, -0.3785, 0.5259), (1.417, -4.185, -0.01813), (1.483, -2.928, -0.01813), (3.741, -3.022, -0.01813), (3.675, -4.279, -0.01813), (1.417, -4.185, 0.9651), (1.483, -2.928, 0.9651), (3.741, -3.022, 0.9651), (3.675, -4.279, 0.9651), (2.075, -3.159, -0.01813), (2.141, -2.291, -0.01813), (3.741, -2.385, -0.01813), (3.675, -3.253, -0.01813), (2.075, -3.159, 0.2998), (2.141, -2.291, 0.2998), (3.741, -2.385, 0.2998), (3.675, -3.253, 0.2998), (-2.091, -4.98, 0.0), (-2.025, -3.835, 0.0), (0.9542, -3.929, 0.0), (0.8882, -5.073, 0.0), (-2.091, -4.98, 0.561), (-2.025, -3.835, 0.561), (0.9542, -3.929, 0.561), (0.8882, -5.073, 0.561), (-4.938, -4.98, 0.0), (-4.872, -2.483, 0.0), (-3.886, -2.577, 0.0), (-3.952, -5.073, 0.0), (-4.938, -4.98, 0.3899), (-4.872, -2.483, 0.3899), (-3.886, -2.577, 0.3899), (-3.952, -5.073, 0.3899), (-4.821, -1.944, 0.0), (-4.287, -2.038, 0.0), (-4.821, -1.944, 0.3899), (-4.287, -2.038, 0.3899), (-6.0, -4.98, 0.0), (-5.934, -1.837, 0.0), (-4.955, -1.931, 0.0), (-5.021, -5.073, 0.0), (-6.0, -4.98, 0.3912), (-5.934, -1.837, 0.3912), (-4.955, -1.931, 0.3912), (-5.021, -5.073, 0.3912), (-2.207, 0.2165, 0.06554), (-2.057, 2.195, 0.01709), (-1.563, 2.186, 8.282e-05), (-1.713, 0.2074, 0.04854), (-2.193, 0.2146, 0.5947), (-2.042, 2.194, 0.5463), (-1.548, 2.184, 0.5293), (-1.698, 0.2056, 0.5777), (-3.429, -0.1167, 0.06554), (-3.151, 2.365, 0.01709), (-2.199, 2.292, 0.0007837), (-2.477, -0.1893, 0.04924), (-3.414, -0.1195, 0.5947), (-3.136, 2.362, 0.5463), (-2.184, 2.289, 0.53), (-2.462, -0.1921, 0.5784), (3.549, -0.09074, -0.01813), (3.615, 1.198, -0.01813), (5.685, 1.104, -0.01813), (5.619, -0.1845, -0.01813), (3.549, -0.09074, 0.5259), (3.615, 1.198, 0.5259), (5.685, 1.104, 0.5259), (5.619, -0.1845, 0.5259), (5.777, -0.6549, -0.01813), (5.843, 0.1495, -0.01813), (7.104, 0.05574, -0.01813), (7.037, -0.7486, -0.01813), (5.777, -0.6549, 0.5259), (5.843, 0.1495, 0.5259), (7.104, 0.05574, 0.5259), (7.037, -0.7486, 0.5259), (4.85, -3.348, -0.01813), (4.916, -2.459, -0.01813), (6.782, -2.553, -0.01813), (6.716, -3.441, -0.01813), (4.85, -3.348, 0.5259), (4.916, -2.459, 0.5259), (6.782, -2.553, 0.5259), (6.716, -3.441, 0.5259), (4.85, -4.057, -0.01813), (4.916, -3.386, -0.01813), (5.522, -3.48, -0.01813), (5.456, -4.151, -0.01813), (4.85, -4.057, 0.5259), (4.916, -3.386, 0.5259), (5.522, -3.48, 0.5259), (5.456, -4.151, 0.5259), (-5.284, 3.131, 0.06554), (-5.236, 3.869, 0.01709), (-3.775, 3.772, 0.0007837), (-4.053, 3.087, 0.04924), (-5.27, 3.133, 0.5947), (-5.221, 3.871, 0.5463), (-3.76, 3.769, 0.53), (-4.038, 3.084, 0.5784), (-8.608, 0.74, 0.06554), (-7.666, 3.868, 0.01709), (-6.741, 3.633, 0.0007837), (-7.682, 0.5052, 0.04924), (-8.594, 0.7347, 0.5947), (-7.652, 3.862, 0.5463), (-6.727, 3.628, 0.53), (-7.668, 0.5, 0.5784)], [], [(4, 5, 1, 0), (5, 6, 2, 1), (6, 7, 3, 2), (7, 4, 0, 3), (0, 1, 2, 3), (7, 6, 5, 4), (12, 13, 9, 8), (13, 14, 10, 9), (14, 15, 11, 10), (15, 12, 8, 11), (8, 9, 10, 11), (15, 14, 13, 12), (20, 21, 17, 16), (21, 22, 18, 17), (22, 23, 19, 18), (23, 20, 16, 19), (16, 17, 18, 19), (23, 22, 21, 20), (28, 29, 25, 24), (29, 30, 26, 25), (30, 31, 27, 26), (31, 28, 24, 27), (24, 25, 26, 27), (31, 30, 29, 28), (36, 37, 33, 32), (37, 38, 34, 33), (38, 39, 35, 34), (39, 36, 32, 35), (32, 33, 34, 35), (39, 38, 37, 36), (44, 45, 41, 40), (45, 46, 42, 41), (46, 47, 43, 42), (47, 44, 40, 43), (40, 41, 42, 43), (47, 46, 45, 44), (52, 53, 49, 48), (53, 54, 50, 49), (54, 55, 51, 50), (55, 52, 48, 51), (48, 49, 50, 51), (55, 54, 53, 52), (60, 61, 57, 56), (58, 57, 64, 65), (62, 63, 59, 58), (63, 60, 56, 59), (56, 57, 58, 59), (63, 62, 61, 60), (66, 67, 65, 64), (61, 62, 67, 66), (62, 58, 65, 67), (57, 61, 66, 64), (72, 73, 69, 68), (73, 74, 70, 69), (74, 75, 71, 70), (75, 72, 68, 71), (68, 69, 70, 71), (75, 74, 73, 72), (80, 81, 77, 76), (81, 82, 78, 77), (82, 83, 79, 78), (83, 80, 76, 79), (76, 77, 78, 79), (83, 82, 81, 80), (88, 89, 85, 84), (89, 90, 86, 85), (90, 91, 87, 86), (91, 88, 84, 87), (84, 85, 86, 87), (91, 90, 89, 88), (96, 97, 93, 92), (97, 98, 94, 93), (98, 99, 95, 94), (99, 96, 92, 95), (92, 93, 94, 95), (99, 98, 97, 96), (104, 105, 101, 100), (105, 106, 102, 101), (106, 107, 103, 102), (107, 104, 100, 103), (100, 101, 102, 103), (107, 106, 105, 104), (112, 113, 109, 108), (113, 114, 110, 109), (114, 115, 111, 110), (115, 112, 108, 111), (108, 109, 110, 111), (115, 114, 113, 112), (120, 121, 117, 116), (121, 122, 118, 117), (122, 123, 119, 118), (123, 120, 116, 119), (116, 117, 118, 119), (123, 122, 121, 120), (128, 129, 125, 124), (129, 130, 126, 125), (130, 131, 127, 126), (131, 128, 124, 127), (124, 125, 126, 127), (131, 130, 129, 128), (136, 137, 133, 132), (137, 138, 134, 133), (138, 139, 135, 134), (139, 136, 132, 135), (132, 133, 134, 135), (139, 138, 137, 136)])
_uv = me_cube.uv_layers.new(name='UVMap')
_uv.uv.foreach_set('vector', [0.8513, 0.9388, 0.8513, 0.8519, 0.8977, 0.8495, 0.8976, 0.9365, 0.1715, 0.9809, 0.1715, 0.9121, 0.218, 0.9125, 0.218, 0.9812, 0.944, 0.8518, 0.9441, 0.9387, 0.8977, 0.9364, 0.8977, 0.8495, 0.5535, 0.9809, 0.5535, 0.9122, 0.5999, 0.9119, 0.5999, 0.9806, 0.3028, 0.9054, 0.3029, 0.8184, 0.3718, 0.8168, 0.3717, 0.9038, 0.5999, 0.8249, 0.5999, 0.9119, 0.531, 0.9102, 0.531, 0.8232, 0.9675, 0.6919, 0.9674, 0.6251, 0.9998, 0.625, 1.0, 0.6918, 0.935, 0.4602, 0.9346, 0.3546, 0.9671, 0.3545, 0.9674, 0.4601, 1.0, 0.3546, 0.9998, 0.4213, 0.9674, 0.4212, 0.9676, 0.3545, 0.4413, 0.963, 0.4416, 0.8573, 0.4741, 0.8574, 0.4738, 0.9631, 0.1008, 0.7977, 0.1678, 0.7977, 0.1679, 0.9036, 0.1009, 0.9037, 0.3718, 0.7515, 0.4388, 0.7514, 0.4389, 0.8574, 0.3719, 0.8575, 0.2773, 0.9724, 0.2771, 0.9055, 0.3178, 0.9054, 0.318, 0.9723, 0.4416, 0.8573, 0.4413, 0.7515, 0.4821, 0.7513, 0.4824, 0.8572, 0.9898, 0.7382, 0.9897, 0.805, 0.9489, 0.8049, 0.9491, 0.7381, 0.6089, 0.1077, 0.6092, 0.001834, 0.65, 0.001959, 0.6496, 0.1078, 0.5419, 0.001797, 0.6089, 0.001868, 0.6088, 0.1078, 0.5418, 0.1078, 0.218, 0.7989, 0.285, 0.7989, 0.285, 0.9049, 0.218, 0.9049, 0.8517, 0.8495, 0.8513, 0.7045, 0.899, 0.7043, 0.8994, 0.8494, 0.8867, 0.4289, 0.8869, 0.3545, 0.9346, 0.3546, 0.9344, 0.429, 0.9209, 0.4292, 0.9205, 0.5741, 0.8728, 0.574, 0.8732, 0.429, 0.9212, 0.5741, 0.9209, 0.4998, 0.9687, 0.4996, 0.9689, 0.574, 0.6799, 0.716, 0.6798, 0.5709, 0.754, 0.5761, 0.7542, 0.7212, 0.1751, 0.5365, 0.1753, 0.6816, 0.101, 0.687, 0.1008, 0.5419, 0.1012, 0.7977, 0.1008, 0.6873, 0.1871, 0.687, 0.1874, 0.7974, 0.1987, 0.6883, 0.1981, 0.4901, 0.2844, 0.4898, 0.285, 0.688, 0.285, 0.6885, 0.2847, 0.7989, 0.1984, 0.7986, 0.1987, 0.6883, 0.285, 0.688, 0.2856, 0.4898, 0.3718, 0.4901, 0.3712, 0.6883, 0.372, 0.2904, 0.4824, 0.2917, 0.4823, 0.49, 0.3718, 0.4887, 0.2614, 0.2916, 0.3718, 0.2904, 0.3718, 0.4887, 0.2613, 0.4898, 0.5105, 0.6134, 0.5103, 0.6899, 0.4824, 0.6898, 0.4826, 0.6134, 0.5963, 0.819, 0.5959, 0.6784, 0.6238, 0.6783, 0.6242, 0.8189, 0.7042, 0.8327, 0.704, 0.9091, 0.6761, 0.909, 0.6763, 0.8326, 0.4824, 0.6133, 0.4828, 0.4727, 0.5107, 0.4727, 0.5103, 0.6134, 0.7265, 0.429, 0.8029, 0.4303, 0.803, 0.5709, 0.7266, 0.5697, 0.702, 0.009937, 0.7785, 0.008748, 0.7782, 0.1494, 0.7018, 0.1506, 0.8929, 0.1047, 0.8926, 0.004106, 0.9419, 0.003955, 0.9422, 0.1045, 0.4332, 0.7513, 0.4324, 0.4901, 0.4816, 0.49, 0.4824, 0.7512, 0.9489, 0.7045, 0.9486, 0.805, 0.8994, 0.8049, 0.8997, 0.7043, 0.3718, 0.7513, 0.3726, 0.49, 0.4219, 0.4901, 0.4211, 0.7514, 0.1008, 0.0, 0.2014, 0.002618, 0.2014, 0.2641, 0.1009, 0.2615, 0.0003094, 0.002507, 0.1008, 0.0, 0.1005, 0.2615, 0.0, 0.264, 0.8089, 0.42, 0.8083, 0.2011, 0.8426, 0.201, 0.8432, 0.4199, 0.1008, 0.3174, 0.01414, 0.3114, 0.01743, 0.264, 0.06441, 0.271, 0.8728, 0.4732, 0.8723, 0.6919, 0.838, 0.6918, 0.8386, 0.4731, 0.941, 0.1917, 0.9407, 0.1048, 0.9749, 0.1047, 0.9752, 0.1916, 0.01393, 0.5305, 0.01414, 0.3114, 0.1008, 0.3174, 0.1006, 0.5365, 0.1876, 0.2641, 0.1876, 0.4832, 0.1008, 0.4891, 0.1009, 0.27, 0.7042, 0.9887, 0.7043, 0.9414, 0.7385, 0.9416, 0.7384, 0.9888, 0.1008, 0.4891, 0.1876, 0.4832, 0.1511, 0.5296, 0.1041, 0.5365, 0.8728, 0.4732, 0.8386, 0.4731, 0.8384, 0.429, 0.8726, 0.4292, 0.8426, 0.201, 0.8083, 0.2011, 0.8082, 0.1536, 0.8424, 0.1535, 0.7739, 0.429, 0.7731, 0.1536, 0.8075, 0.1535, 0.8082, 0.4289, 0.9407, 0.278, 0.941, 0.1917, 0.9753, 0.1918, 0.975, 0.2781, 0.838, 0.4292, 0.8374, 0.7043, 0.803, 0.7042, 0.8037, 0.429, 0.9424, 0.1047, 0.9422, 0.01838, 0.9765, 0.01828, 0.9767, 0.1046, 0.2018, 0.2758, 0.2014, 0.0, 0.2875, 0.006302, 0.2879, 0.2821, 0.4579, 0.0, 0.4581, 0.2758, 0.372, 0.2823, 0.3718, 0.006471, 0.4846, 0.8701, 0.4845, 0.6959, 0.5309, 0.6947, 0.531, 0.8689, 0.8992, 0.9388, 0.9425, 0.939, 0.9426, 0.9854, 0.8993, 0.9853, 0.1008, 0.7036, 0.1008, 0.8777, 0.05442, 0.8765, 0.05442, 0.7024, 0.9627, 0.6248, 0.9194, 0.625, 0.9195, 0.5786, 0.9629, 0.5784, 0.8432, 0.42, 0.8434, 0.2458, 0.8867, 0.2434, 0.8865, 0.4175, 0.8926, 0.0416, 0.8926, 0.2158, 0.8493, 0.2133, 0.8493, 0.0391, 0.7542, 0.7909, 0.7543, 0.572, 0.8007, 0.5709, 0.8006, 0.7899, 0.3925, 0.9412, 0.3924, 0.8575, 0.4388, 0.8579, 0.4389, 0.9417, 0.773, 0.21, 0.7731, 0.429, 0.7267, 0.4281, 0.7265, 0.209, 0.6259, 0.9444, 0.626, 0.8606, 0.6725, 0.8602, 0.6724, 0.9439, 0.5121, 0.6947, 0.5122, 0.4756, 0.5959, 0.4727, 0.5958, 0.6918, 0.6798, 0.2935, 0.6796, 0.5126, 0.5959, 0.5095, 0.5961, 0.2904, 0.7545, 0.9042, 0.7542, 0.791, 0.8019, 0.7909, 0.8022, 0.904, 0.6265, 0.8602, 0.6259, 0.6785, 0.6736, 0.6783, 0.6742, 0.86, 0.218, 0.799, 0.2177, 0.9121, 0.17, 0.912, 0.1703, 0.7989, 0.2014, 0.4638, 0.202, 0.2821, 0.2497, 0.2822, 0.2491, 0.464, 0.4824, 0.2904, 0.5956, 0.2909, 0.5959, 0.4727, 0.4827, 0.4722, 0.5418, 0.1085, 0.655, 0.1078, 0.655, 0.2896, 0.5419, 0.2903, 0.8022, 0.9043, 0.802, 0.9751, 0.7543, 0.975, 0.7545, 0.9042, 0.887, 0.3545, 0.8867, 0.2435, 0.9344, 0.2434, 0.9348, 0.3543, 0.1488, 0.9039, 0.1486, 0.9747, 0.1008, 0.9745, 0.1011, 0.9037, 0.893, 0.2158, 0.8926, 0.1048, 0.9404, 0.1047, 0.9407, 0.2156, 0.7785, 0.0391, 0.8493, 0.03962, 0.8493, 0.1506, 0.7785, 0.15, 0.6799, 0.7217, 0.7507, 0.7212, 0.7506, 0.8322, 0.6798, 0.8326, 0.531, 0.8702, 0.5307, 0.9484, 0.483, 0.9483, 0.4833, 0.8701, 0.8035, 0.8684, 0.803, 0.7045, 0.8508, 0.7043, 0.8513, 0.8683, 0.9674, 0.6252, 0.9671, 0.7033, 0.9194, 0.7032, 0.9196, 0.625, 0.006188, 0.8663, 0.006689, 0.7024, 0.05442, 0.7025, 0.05392, 0.8665, 0.02268, 0.5365, 0.1008, 0.5384, 0.1008, 0.7024, 0.02264, 0.7005, 0.596, 0.5144, 0.6742, 0.5126, 0.6741, 0.6765, 0.5959, 0.6783, 0.992, 0.909, 0.9918, 0.9682, 0.9441, 0.968, 0.9442, 0.9089, 0.7018, 0.2042, 0.702, 0.1506, 0.7497, 0.1507, 0.7495, 0.2044, 0.9442, 0.9089, 0.9441, 0.8497, 0.9918, 0.8495, 0.992, 0.9087, 0.8514, 0.9926, 0.8513, 0.939, 0.899, 0.9388, 0.8992, 0.9924, 0.3181, 0.9646, 0.318, 0.9054, 0.3718, 0.9083, 0.3718, 0.9675, 0.2719, 0.9049, 0.2717, 0.964, 0.218, 0.9669, 0.2181, 0.9077, 0.05442, 0.9455, 0.05449, 0.8805, 0.1008, 0.8777, 0.1008, 0.9427, 0.873, 0.7026, 0.8728, 0.5741, 0.9193, 0.5749, 0.9194, 0.7033, 0.9811, 0.2923, 0.9812, 0.3545, 0.9348, 0.3513, 0.9348, 0.2892, 0.7043, 0.9414, 0.7042, 0.8333, 0.7506, 0.8326, 0.7507, 0.9407, 0.3069, 0.6883, 0.3718, 0.6884, 0.3718, 0.8168, 0.3101, 0.7964, 0.5339, 0.7151, 0.5955, 0.6947, 0.5959, 0.8232, 0.531, 0.8232, 0.6798, 0.5709, 0.6801, 0.2913, 0.7265, 0.2904, 0.7262, 0.57, 0.007974, 0.949, 0.007876, 0.8665, 0.05432, 0.8669, 0.05442, 0.9494, 0.7015, 0.009671, 0.7018, 0.2903, 0.6554, 0.2894, 0.655, 0.008748, 0.8047, 0.9512, 0.8048, 0.8688, 0.8513, 0.8684, 0.8512, 0.9508, 0.4581, 0.2903, 0.4581, 0.003689, 0.5418, 0.0, 0.5418, 0.2866, 0.3718, 0.003781, 0.3716, 0.2904, 0.2879, 0.2866, 0.2882, 0.0])
me_cube.materials.append(mat_buildings)
me_cube.use_remesh_preserve_volume = False
me_cube.use_remesh_preserve_attributes = False
me_cube.use_mirror_vertex_groups = False
me_cube.update()
me_plane = bpy.data.meshes.new('Plane')
me_plane.from_pydata([(2.967, 0.0, 0.0), (0.0, 0.0, 0.0), (2.967, 2.25, 0.0), (0.0, 2.25, 0.0)], [], [(1, 0, 2, 3)])
_uv = me_plane.uv_layers.new(name='UVMap')
_uv.uv.foreach_set('vector', [-0.0006213, 0.0003493, 1.0, 0.000133, 1.001, 0.9993, 0.0003803, 0.9996])
me_plane.materials.append(mat_map)
me_plane.use_remesh_preserve_volume = False
me_plane.use_remesh_preserve_attributes = False
me_plane.use_mirror_vertex_groups = False
me_plane.update()

# ---- objects
ob_plane_002 = bpy.data.objects.new('Plane.002', me_plane_003)
ob_plane_001 = bpy.data.objects.new('Plane.001', me_plane_002)
ob_cube = bpy.data.objects.new('Cube', me_cube)
ob_plane = bpy.data.objects.new('Plane', me_plane)

# ---- transforms, parenting, visibility, modifiers, constraints
ob_plane_002.location = (0.0, 0.0, 1e-05)
ob_plane_002.lineart.crease_threshold = 0.0
_m = ob_plane_002.modifiers.new('EdgeSplit', 'EDGE_SPLIT')
ob_plane_001.location = (0.0, 0.0, 1e-05)
ob_plane_001.hide_viewport = True
ob_plane_001.hide_select = True
ob_plane_001.hide_render = True
ob_plane_001.lineart.crease_threshold = 0.0
ob_cube.location = (0.0, 0.0, 0.0)
ob_cube.hide_viewport = True
ob_cube.hide_select = True
ob_cube.hide_render = True
ob_cube.lineart.crease_threshold = 0.0
_m = ob_cube.modifiers.new('EdgeSplit', 'EDGE_SPLIT')
ob_plane.location = (0.0, 0.0, 0.0)
ob_plane.scale = (7.26, 5.28, 1.0)
ob_plane.lineart.crease_threshold = 0.0
_m = ob_plane.modifiers.new('EdgeSplit', 'EDGE_SPLIT')

# ---- collection membership
col_collection_1.objects.link(ob_plane_002)
col_collection_1.objects.link(ob_plane_001)
col_collection_1.objects.link(ob_cube)
col_collection_1.objects.link(ob_plane)

# ---- scene / render settings (as saved in the file)
scene.frame_start = 1; scene.frame_end = 250; scene.frame_set(1)
scene.render.engine = 'BLENDER_EEVEE_NEXT'
scene.render.image_settings.color_mode = 'RGB'
scene.render.image_settings.compression = 90
scene.render.resolution_percentage = 50
scene.render.dither_intensity = 0.0
scene.render.bake_margin = 2
scene.render.bake_bias = 0.0
scene.cycles.use_denoising = False
scene.cycles.samples = 10
scene.cycles.sampling_pattern = 'TABULATED_SOBOL'
scene.cycles.light_sampling_threshold = 0.0
scene.cycles.use_adaptive_sampling = False
scene.cycles.use_light_tree = False
scene.cycles.blur_glossy = 0.0
scene.cycles.volume_bounces = 1
scene.cycles.pixel_filter_type = 'GAUSSIAN'
scene.cycles.sample_clamp_indirect = 0.0
scene.view_settings.view_transform = 'Standard'
bpy.context.view_layer.update()

# ---- added for rendering (the .blend has no active camera and no usable light): camera, sun
cam_auto = bpy.data.cameras.new('AutoCamera')
cam_auto.lens = 50.0
cam_auto.sensor_width = 36.0
cam_auto.clip_end = 1000.0
ob_auto_camera = bpy.data.objects.new('AutoCamera', cam_auto)
scene.collection.objects.link(ob_auto_camera)
ob_auto_camera.location = (33.5559, -21.3944, 18.5375)
ob_auto_camera.rotation_euler = (1.09748, -7.21219e-08, 0.694738)
scene.camera = ob_auto_camera
light_auto_sun = bpy.data.lights.new('AutoSun', 'SUN')
light_auto_sun.energy = 3.0
light_auto_sun.angle = 0.0523599
ob_auto_sun = bpy.data.objects.new('AutoSun', light_auto_sun)
scene.collection.objects.link(ob_auto_sun)
ob_auto_sun.rotation_euler = (0.872665, 0.174533, 0.523599)
bpy.context.view_layer.update()
